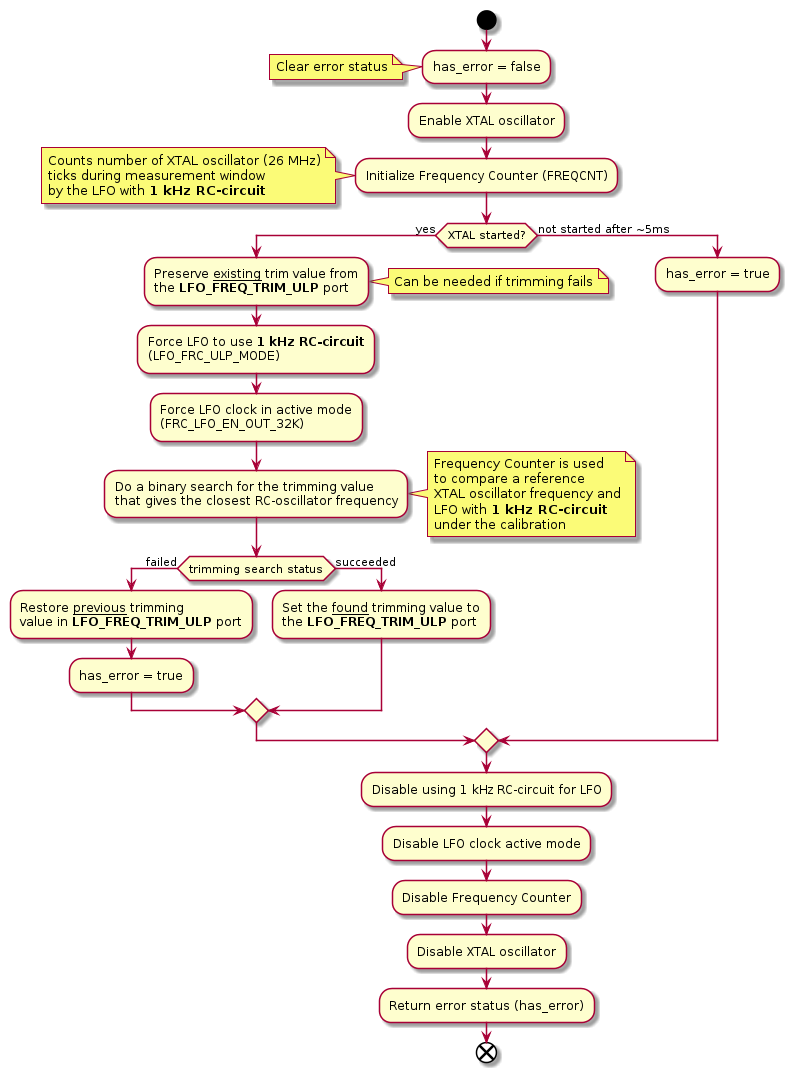

The diagram above was rendered by PlantUML. Its source (embedded in the PNG):
@startuml

    start

    :has_error = false;
    note left: Clear error status

    :Enable XTAL oscillator;

    :Initialize Frequency Counter (FREQCNT);

    note left
        Counts number of XTAL oscillator (26 MHz)
        ticks during measurement window
        by the LFO with **1 kHz RC-circuit**
    endnote

    if (XTAL started?) then (yes)

        :Preserve __existing__ trim value from
        the **LFO_FREQ_TRIM_ULP** port;
        note right: Can be needed if trimming fails

        :Force LFO to use **1 kHz RC-circuit**
        (LFO_FRC_ULP_MODE);

        :Force LFO clock in active mode
        (FRC_LFO_EN_OUT_32K);

        :Do a binary search for the trimming value
        that gives the closest RC-oscillator frequency;

        note right
            Frequency Counter is used
            to compare a reference
            XTAL oscillator frequency and
            LFO with **1 kHz RC-circuit**
            under the calibration
        endnote

        if (trimming search status) then (failed)
            :Restore __previous__ trimming
            value in **LFO_FREQ_TRIM_ULP** port;
            :has_error = true;
        else (succeeded)
            :Set the __found__ trimming value to
            the **LFO_FREQ_TRIM_ULP** port;
        endif

    else (not started after ~5ms)
        :has_error = true;
    endif

    :Disable using 1 kHz RC-circuit for LFO;
    :Disable LFO clock active mode;
    :Disable Frequency Counter;
    :Disable XTAL oscillator;
    :Return error status (has_error);

    end

@enduml